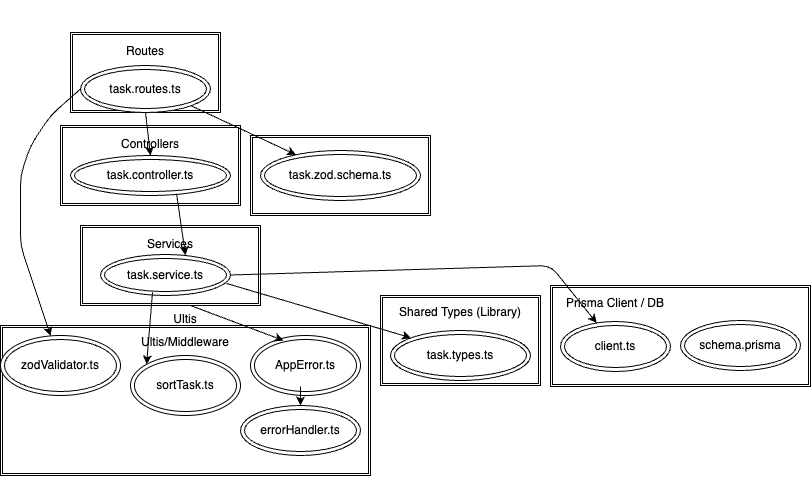

The diagram above was exported from draw.io. Its source (the exported page's mxGraphModel, read from the mxfile embedded in the PNG):
<mxGraphModel dx="1122" dy="456" grid="1" gridSize="10" guides="1" tooltips="1" connect="1" arrows="1" fold="1" page="1" pageScale="1" pageWidth="827" pageHeight="1169" background="#ffffff" math="0" shadow="0">
  <root>
    <mxCell id="0" />
    <mxCell id="1" parent="0" />
    <mxCell id="23" value="&lt;div&gt;&amp;nbsp;&lt;/div&gt;" style="ellipse;shape=doubleEllipse;whiteSpace=wrap;html=1;" vertex="1" parent="1">
      <mxGeometry x="410" y="340" width="120" height="50" as="geometry" />
    </mxCell>
    <mxCell id="15" value="&lt;div&gt;&lt;br&gt;&lt;/div&gt;&lt;div&gt;&lt;br&gt;&lt;/div&gt;&lt;div&gt;&lt;br&gt;&lt;/div&gt;&lt;div&gt;&lt;br&gt;&lt;/div&gt;&lt;div&gt;&lt;br&gt;&lt;/div&gt;&lt;div&gt;Ultis&lt;/div&gt;&lt;div&gt;&lt;br&gt;&lt;/div&gt;&lt;div&gt;&lt;br&gt;&lt;/div&gt;&lt;div&gt;&lt;br&gt;&lt;/div&gt;&lt;div&gt;&lt;br&gt;&lt;/div&gt;&lt;div&gt;&lt;br&gt;&lt;/div&gt;&lt;div&gt;&lt;br&gt;&lt;/div&gt;&lt;div&gt;&lt;br&gt;&lt;/div&gt;&lt;div&gt;&lt;br&gt;&lt;/div&gt;&lt;div&gt;&lt;br&gt;&lt;/div&gt;&lt;div&gt;&lt;br&gt;&lt;/div&gt;" style="ellipse;shape=doubleEllipse;whiteSpace=wrap;html=1;" vertex="1" parent="1">
      <mxGeometry x="140" y="330" width="110" height="60" as="geometry" />
    </mxCell>
    <mxCell id="3" value="&lt;div&gt;&lt;br&gt;&lt;/div&gt;&lt;div&gt;&lt;br&gt;&lt;/div&gt;&lt;div&gt;&lt;br&gt;&lt;/div&gt;&lt;div&gt;Routes&lt;/div&gt;&lt;div&gt;&lt;br&gt;&lt;/div&gt;&lt;div&gt;&lt;br&gt;&lt;/div&gt;&lt;div&gt;&lt;br&gt;&lt;/div&gt;&lt;div&gt;&lt;br&gt;&lt;/div&gt;&lt;div&gt;&lt;br&gt;&lt;/div&gt;&lt;div&gt;&lt;br&gt;&lt;/div&gt;" style="shape=ext;double=1;rounded=0;whiteSpace=wrap;html=1;" vertex="1" parent="1">
      <mxGeometry x="80" y="37" width="150" height="80" as="geometry" />
    </mxCell>
    <mxCell id="4" value="task.routes.ts" style="ellipse;shape=doubleEllipse;whiteSpace=wrap;html=1;" vertex="1" parent="1">
      <mxGeometry x="90" y="70" width="130" height="47" as="geometry" />
    </mxCell>
    <mxCell id="5" value="&lt;div&gt;Controllers&lt;/div&gt;&lt;div&gt;&lt;br&gt;&lt;/div&gt;&lt;div&gt;&lt;br&gt;&lt;/div&gt;&lt;div&gt;&lt;br&gt;&lt;/div&gt;" style="shape=ext;double=1;rounded=0;whiteSpace=wrap;html=1;" vertex="1" parent="1">
      <mxGeometry x="70" y="130" width="180" height="80" as="geometry" />
    </mxCell>
    <mxCell id="6" value="&lt;div&gt;&lt;br&gt;&lt;/div&gt;&lt;div&gt;&lt;br&gt;&lt;/div&gt;" style="shape=ext;double=1;rounded=0;whiteSpace=wrap;html=1;" vertex="1" parent="1">
      <mxGeometry x="260" y="140" width="180" height="80" as="geometry" />
    </mxCell>
    <mxCell id="16" style="edgeStyle=none;html=1;exitX=1;exitY=0.75;exitDx=0;exitDy=0;entryX=1;entryY=0.75;entryDx=0;entryDy=0;" edge="1" parent="1" source="8" target="8">
      <mxGeometry relative="1" as="geometry">
        <mxPoint x="340" y="408" as="targetPoint" />
      </mxGeometry>
    </mxCell>
    <mxCell id="8" value="" style="shape=ext;double=1;rounded=0;whiteSpace=wrap;html=1;" vertex="1" parent="1">
      <mxGeometry x="10" y="330" width="370" height="150" as="geometry" />
    </mxCell>
    <mxCell id="9" value="" style="shape=ext;double=1;rounded=0;whiteSpace=wrap;html=1;" vertex="1" parent="1">
      <mxGeometry x="390" y="300" width="160" height="90" as="geometry" />
    </mxCell>
    <mxCell id="10" value="&lt;div&gt;&lt;br&gt;&lt;/div&gt;&lt;div&gt;&lt;br&gt;&lt;/div&gt;&lt;div&gt;&lt;br&gt;&lt;/div&gt;&lt;div&gt;&lt;br&gt;&lt;/div&gt;&lt;div&gt;&lt;br&gt;&lt;/div&gt;" style="shape=ext;double=1;rounded=0;whiteSpace=wrap;html=1;" vertex="1" parent="1">
      <mxGeometry x="560" y="290" width="260" height="101" as="geometry" />
    </mxCell>
    <mxCell id="11" value="&lt;div&gt;&lt;br&gt;&lt;/div&gt;&lt;div&gt;task.controller.ts&lt;/div&gt;&lt;div&gt;&lt;br&gt;&lt;/div&gt;" style="ellipse;shape=doubleEllipse;whiteSpace=wrap;html=1;" vertex="1" parent="1">
      <mxGeometry x="80" y="160" width="160" height="40" as="geometry" />
    </mxCell>
    <mxCell id="12" value="&lt;div&gt;&lt;br&gt;&lt;/div&gt;task.zod.schema.ts&lt;div&gt;&lt;br&gt;&lt;/div&gt;" style="ellipse;shape=doubleEllipse;whiteSpace=wrap;html=1;" vertex="1" parent="1">
      <mxGeometry x="270" y="155" width="160" height="50" as="geometry" />
    </mxCell>
    <mxCell id="14" value="zodValidator.ts" style="ellipse;shape=doubleEllipse;whiteSpace=wrap;html=1;" vertex="1" parent="1">
      <mxGeometry x="10" y="340" width="120" height="60" as="geometry" />
    </mxCell>
    <mxCell id="20" value="AppError.ts" style="ellipse;shape=doubleEllipse;whiteSpace=wrap;html=1;" vertex="1" parent="1">
      <mxGeometry x="260" y="340" width="110" height="60" as="geometry" />
    </mxCell>
    <mxCell id="22" value="errorHandler.ts" style="ellipse;shape=doubleEllipse;whiteSpace=wrap;html=1;" vertex="1" parent="1">
      <mxGeometry x="250" y="410" width="120" height="50" as="geometry" />
    </mxCell>
    <mxCell id="25" value="schema.prisma" style="ellipse;shape=doubleEllipse;whiteSpace=wrap;html=1;" vertex="1" parent="1">
      <mxGeometry x="690" y="325" width="120" height="50" as="geometry" />
    </mxCell>
    <mxCell id="35" value="&lt;div&gt;&lt;br&gt;&lt;/div&gt;&lt;div&gt;&lt;br&gt;&lt;/div&gt;&lt;div&gt;&lt;br&gt;&lt;/div&gt;&lt;div&gt;&lt;br&gt;&lt;/div&gt;&lt;div&gt;Ultis/Middleware&lt;/div&gt;&lt;div&gt;&lt;br&gt;&lt;/div&gt;&lt;div&gt;&lt;br&gt;&lt;/div&gt;&lt;div&gt;sortTask.ts&lt;/div&gt;&lt;div&gt;&lt;br&gt;&lt;/div&gt;&lt;div&gt;&lt;br&gt;&lt;/div&gt;&lt;div&gt;&lt;br&gt;&lt;/div&gt;&lt;div&gt;&lt;br&gt;&lt;/div&gt;&lt;div&gt;&lt;br&gt;&lt;/div&gt;&lt;div&gt;&lt;br&gt;&lt;/div&gt;&lt;div&gt;&lt;br&gt;&lt;/div&gt;" style="ellipse;shape=doubleEllipse;whiteSpace=wrap;html=1;" vertex="1" parent="1">
      <mxGeometry x="140" y="360" width="110" height="60" as="geometry" />
    </mxCell>
    <mxCell id="37" value="&lt;div&gt;Shared Types (Library)&lt;/div&gt;&lt;div&gt;&lt;br&gt;&lt;/div&gt;&lt;div&gt;&lt;br&gt;&lt;/div&gt;&lt;div&gt;task.types.ts&lt;/div&gt;&lt;div&gt;&lt;br&gt;&lt;/div&gt;&lt;div&gt;&lt;br&gt;&lt;/div&gt;&lt;div&gt;&lt;br&gt;&lt;/div&gt;" style="ellipse;shape=doubleEllipse;whiteSpace=wrap;html=1;" vertex="1" parent="1">
      <mxGeometry x="400" y="335" width="140" height="50" as="geometry" />
    </mxCell>
    <mxCell id="38" value="&lt;div&gt;Prisma Client / DB&lt;/div&gt;&lt;div&gt;&lt;br&gt;&lt;/div&gt;&lt;div&gt;&lt;br&gt;&lt;/div&gt;&lt;div&gt;client.ts&lt;/div&gt;&lt;div&gt;&lt;br&gt;&lt;/div&gt;&lt;div&gt;&lt;br&gt;&lt;/div&gt;&lt;div&gt;&lt;br&gt;&lt;/div&gt;" style="ellipse;shape=doubleEllipse;whiteSpace=wrap;html=1;" vertex="1" parent="1">
      <mxGeometry x="570" y="326" width="110" height="50" as="geometry" />
    </mxCell>
    <mxCell id="46" value="" style="endArrow=classic;html=1;exitX=0;exitY=0.5;exitDx=0;exitDy=0;" edge="1" parent="1" source="4" target="14">
      <mxGeometry width="50" height="50" relative="1" as="geometry">
        <mxPoint x="20" y="240" as="sourcePoint" />
        <mxPoint x="70" y="190" as="targetPoint" />
        <Array as="points">
          <mxPoint x="60" y="120" />
          <mxPoint x="40" y="150" />
          <mxPoint x="30" y="180" />
          <mxPoint x="30" y="210" />
          <mxPoint x="30" y="250" />
        </Array>
      </mxGeometry>
    </mxCell>
    <mxCell id="49" value="" style="endArrow=classic;html=1;entryX=0.5;entryY=0;entryDx=0;entryDy=0;exitX=0.5;exitY=1;exitDx=0;exitDy=0;" edge="1" parent="1" source="4" target="11">
      <mxGeometry width="50" height="50" relative="1" as="geometry">
        <mxPoint x="120" y="150" as="sourcePoint" />
        <mxPoint x="170" y="100" as="targetPoint" />
      </mxGeometry>
    </mxCell>
    <mxCell id="52" value="" style="endArrow=classic;html=1;" edge="1" parent="1" target="12">
      <mxGeometry width="50" height="50" relative="1" as="geometry">
        <mxPoint x="200" y="110" as="sourcePoint" />
        <mxPoint x="250" y="60" as="targetPoint" />
      </mxGeometry>
    </mxCell>
    <mxCell id="58" value="" style="endArrow=classic;html=1;entryX=0.5;entryY=0;entryDx=0;entryDy=0;" edge="1" parent="1" target="22">
      <mxGeometry width="50" height="50" relative="1" as="geometry">
        <mxPoint x="310" y="391" as="sourcePoint" />
        <mxPoint x="360" y="341" as="targetPoint" />
      </mxGeometry>
    </mxCell>
    <mxCell id="64" value="&lt;div&gt;&lt;br&gt;&lt;/div&gt;&lt;div&gt;&lt;br&gt;&lt;/div&gt;&lt;div&gt;Services&lt;/div&gt;&lt;div&gt;&lt;br&gt;&lt;/div&gt;&lt;div&gt;&lt;br&gt;&lt;/div&gt;&lt;div&gt;&lt;br&gt;&lt;/div&gt;&lt;div&gt;&lt;br&gt;&lt;/div&gt;&lt;div&gt;&lt;br&gt;&lt;/div&gt;" style="shape=ext;double=1;rounded=0;whiteSpace=wrap;html=1;" vertex="1" parent="1">
      <mxGeometry x="90" y="230" width="180" height="80" as="geometry" />
    </mxCell>
    <mxCell id="65" value="task.service.ts" style="ellipse;shape=doubleEllipse;whiteSpace=wrap;html=1;" vertex="1" parent="1">
      <mxGeometry x="110" y="259" width="130" height="41" as="geometry" />
    </mxCell>
    <mxCell id="66" value="" style="endArrow=classic;html=1;entryX=0.654;entryY=0.02;entryDx=0;entryDy=0;entryPerimeter=0;exitX=0.663;exitY=0.96;exitDx=0;exitDy=0;exitPerimeter=0;" edge="1" parent="1" source="11" target="65">
      <mxGeometry width="50" height="50" relative="1" as="geometry">
        <mxPoint x="195" y="220" as="sourcePoint" />
        <mxPoint x="240" y="170" as="targetPoint" />
      </mxGeometry>
    </mxCell>
    <mxCell id="67" value="" style="endArrow=classic;html=1;entryX=0;entryY=0;entryDx=0;entryDy=0;exitX=0.4;exitY=0.922;exitDx=0;exitDy=0;exitPerimeter=0;" edge="1" parent="1" source="65" target="35">
      <mxGeometry width="50" height="50" relative="1" as="geometry">
        <mxPoint x="150" y="310" as="sourcePoint" />
        <mxPoint x="200" y="260" as="targetPoint" />
      </mxGeometry>
    </mxCell>
    <mxCell id="68" value="" style="endArrow=classic;html=1;entryX=0.3;entryY=0.083;entryDx=0;entryDy=0;entryPerimeter=0;" edge="1" parent="1" target="20">
      <mxGeometry width="50" height="50" relative="1" as="geometry">
        <mxPoint x="200" y="310" as="sourcePoint" />
        <mxPoint x="250" y="260" as="targetPoint" />
      </mxGeometry>
    </mxCell>
    <mxCell id="69" value="" style="endArrow=classic;html=1;exitX=1;exitY=0.5;exitDx=0;exitDy=0;" edge="1" parent="1" source="65" target="38">
      <mxGeometry width="50" height="50" relative="1" as="geometry">
        <mxPoint x="410" y="270" as="sourcePoint" />
        <mxPoint x="460" y="220" as="targetPoint" />
        <Array as="points">
          <mxPoint x="560" y="270" />
        </Array>
      </mxGeometry>
    </mxCell>
    <mxCell id="70" value="" style="endArrow=classic;html=1;entryX=0;entryY=0;entryDx=0;entryDy=0;exitX=0.969;exitY=0.706;exitDx=0;exitDy=0;exitPerimeter=0;" edge="1" parent="1" source="65" target="37">
      <mxGeometry width="50" height="50" relative="1" as="geometry">
        <mxPoint x="410" y="270" as="sourcePoint" />
        <mxPoint x="460" y="220" as="targetPoint" />
      </mxGeometry>
    </mxCell>
  </root>
</mxGraphModel>